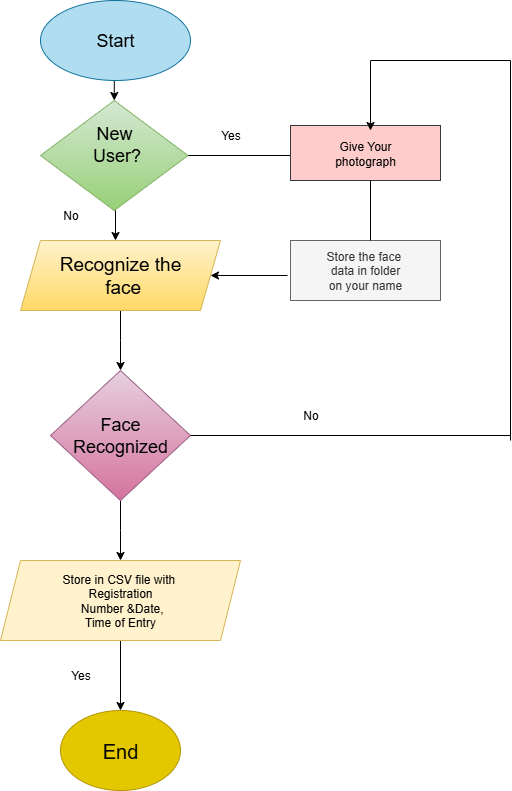

The diagram above was exported from draw.io. Its source (the exported page's mxGraphModel, read from the mxfile embedded in the PNG):
<mxGraphModel dx="1034" dy="1704" grid="1" gridSize="10" guides="1" tooltips="1" connect="1" arrows="1" fold="1" page="1" pageScale="1" pageWidth="850" pageHeight="1100" math="0" shadow="0">
  <root>
    <mxCell id="0" />
    <mxCell id="1" parent="0" />
    <mxCell id="TBmmv9dqRHIDBhzaw0sf-14" value="" style="endArrow=none;html=1;rounded=0;fontFamily=Helvetica;fontSize=12;fontColor=default;labelBackgroundColor=none;exitX=1;exitY=0.5;exitDx=0;exitDy=0;" parent="1" source="TBmmv9dqRHIDBhzaw0sf-3" edge="1">
      <mxGeometry width="50" height="50" relative="1" as="geometry">
        <mxPoint x="460" y="-890" as="sourcePoint" />
        <mxPoint x="550" y="-905" as="targetPoint" />
      </mxGeometry>
    </mxCell>
    <mxCell id="TBmmv9dqRHIDBhzaw0sf-41" style="edgeStyle=orthogonalEdgeStyle;rounded=0;orthogonalLoop=1;jettySize=auto;html=1;exitX=0.5;exitY=1;exitDx=0;exitDy=0;entryX=0.5;entryY=0;entryDx=0;entryDy=0;fontFamily=Helvetica;fontSize=12;fontColor=default;labelBackgroundColor=none;" parent="1" source="TBmmv9dqRHIDBhzaw0sf-1" target="TBmmv9dqRHIDBhzaw0sf-3" edge="1">
      <mxGeometry relative="1" as="geometry" />
    </mxCell>
    <mxCell id="TBmmv9dqRHIDBhzaw0sf-1" value="&lt;font style=&quot;font-size: 18px;&quot;&gt;Start&lt;/font&gt;" style="ellipse;whiteSpace=wrap;html=1;labelBackgroundColor=none;fillColor=#b1ddf0;strokeColor=#10739e;" parent="1" vertex="1">
      <mxGeometry x="300" y="-1060" width="150" height="80" as="geometry" />
    </mxCell>
    <mxCell id="TBmmv9dqRHIDBhzaw0sf-4" style="edgeStyle=orthogonalEdgeStyle;rounded=0;orthogonalLoop=1;jettySize=auto;html=1;exitX=0.5;exitY=1;exitDx=0;exitDy=0;fontFamily=Helvetica;fontSize=12;fontColor=default;labelBackgroundColor=none;" parent="1" source="TBmmv9dqRHIDBhzaw0sf-3" edge="1">
      <mxGeometry relative="1" as="geometry">
        <mxPoint x="375" y="-820" as="targetPoint" />
      </mxGeometry>
    </mxCell>
    <mxCell id="TBmmv9dqRHIDBhzaw0sf-3" value="&lt;font style=&quot;font-size: 18px;&quot;&gt;New&lt;/font&gt;&lt;div&gt;&lt;font style=&quot;font-size: 18px;&quot;&gt;&amp;nbsp;User?&lt;/font&gt;&lt;/div&gt;&lt;div&gt;&lt;font style=&quot;font-size: 18px;&quot;&gt;&lt;br&gt;&lt;/font&gt;&lt;/div&gt;" style="rhombus;whiteSpace=wrap;html=1;fillColor=#d5e8d4;gradientColor=#97d077;strokeColor=#82b366;" parent="1" vertex="1">
      <mxGeometry x="300" y="-960" width="147.5" height="110" as="geometry" />
    </mxCell>
    <mxCell id="TBmmv9dqRHIDBhzaw0sf-6" style="edgeStyle=orthogonalEdgeStyle;rounded=0;orthogonalLoop=1;jettySize=auto;html=1;fontFamily=Helvetica;fontSize=12;fontColor=default;labelBackgroundColor=none;" parent="1" source="TBmmv9dqRHIDBhzaw0sf-5" edge="1">
      <mxGeometry relative="1" as="geometry">
        <mxPoint x="380" y="-690" as="targetPoint" />
      </mxGeometry>
    </mxCell>
    <mxCell id="TBmmv9dqRHIDBhzaw0sf-5" value="&lt;font style=&quot;font-size: 19px;&quot;&gt;Recognize the&lt;/font&gt;&lt;div&gt;&lt;font style=&quot;font-size: 19px;&quot;&gt;&amp;nbsp;face&lt;/font&gt;&lt;/div&gt;" style="shape=parallelogram;perimeter=parallelogramPerimeter;whiteSpace=wrap;html=1;fixedSize=1;strokeColor=#d6b656;align=center;verticalAlign=middle;fontFamily=Helvetica;fontSize=12;labelBackgroundColor=none;fillColor=#fff2cc;gradientColor=#ffd966;" parent="1" vertex="1">
      <mxGeometry x="280" y="-820" width="200" height="70" as="geometry" />
    </mxCell>
    <mxCell id="TBmmv9dqRHIDBhzaw0sf-8" style="edgeStyle=orthogonalEdgeStyle;rounded=0;orthogonalLoop=1;jettySize=auto;html=1;exitX=0.5;exitY=1;exitDx=0;exitDy=0;fontFamily=Helvetica;fontSize=12;fontColor=default;labelBackgroundColor=none;" parent="1" source="TBmmv9dqRHIDBhzaw0sf-7" edge="1">
      <mxGeometry relative="1" as="geometry">
        <mxPoint x="380" y="-500" as="targetPoint" />
      </mxGeometry>
    </mxCell>
    <mxCell id="TBmmv9dqRHIDBhzaw0sf-7" value="&lt;font style=&quot;font-size: 18px;&quot;&gt;Face Recognized&lt;/font&gt;" style="rhombus;whiteSpace=wrap;html=1;strokeColor=#996185;align=center;verticalAlign=middle;fontFamily=Helvetica;fontSize=12;labelBackgroundColor=none;fillColor=#e6d0de;gradientColor=#d5739d;" parent="1" vertex="1">
      <mxGeometry x="310" y="-690" width="140" height="130" as="geometry" />
    </mxCell>
    <mxCell id="TBmmv9dqRHIDBhzaw0sf-10" style="edgeStyle=orthogonalEdgeStyle;rounded=0;orthogonalLoop=1;jettySize=auto;html=1;fontFamily=Helvetica;fontSize=12;fontColor=default;labelBackgroundColor=none;" parent="1" source="TBmmv9dqRHIDBhzaw0sf-9" target="TBmmv9dqRHIDBhzaw0sf-11" edge="1">
      <mxGeometry relative="1" as="geometry">
        <mxPoint x="380" y="-350" as="targetPoint" />
      </mxGeometry>
    </mxCell>
    <mxCell id="TBmmv9dqRHIDBhzaw0sf-9" value="&lt;div&gt;&lt;br&gt;&lt;/div&gt;Store in CSV file with&amp;nbsp;&lt;div&gt;Registration&lt;div&gt;&amp;nbsp;Number &amp;amp;Date,&lt;/div&gt;&lt;div&gt;Time of Entry&lt;div&gt;&lt;br&gt;&lt;/div&gt;&lt;/div&gt;&lt;/div&gt;" style="shape=parallelogram;perimeter=parallelogramPerimeter;whiteSpace=wrap;html=1;fixedSize=1;strokeColor=#d6b656;align=center;verticalAlign=middle;fontFamily=Helvetica;fontSize=12;labelBackgroundColor=none;fillColor=#fff2cc;" parent="1" vertex="1">
      <mxGeometry x="260" y="-500" width="240" height="80" as="geometry" />
    </mxCell>
    <mxCell id="TBmmv9dqRHIDBhzaw0sf-11" value="&lt;font style=&quot;font-size: 20px;&quot;&gt;End&lt;/font&gt;" style="ellipse;whiteSpace=wrap;html=1;strokeColor=#B09500;align=center;verticalAlign=middle;fontFamily=Helvetica;fontSize=12;fontColor=#000000;labelBackgroundColor=none;fillColor=#e3c800;" parent="1" vertex="1">
      <mxGeometry x="320" y="-350" width="120" height="80" as="geometry" />
    </mxCell>
    <mxCell id="TBmmv9dqRHIDBhzaw0sf-15" value="Give&amp;nbsp;Your&lt;div&gt;photograph&lt;/div&gt;" style="rounded=0;whiteSpace=wrap;html=1;strokeColor=#36393d;align=center;verticalAlign=middle;fontFamily=Helvetica;fontSize=12;labelBackgroundColor=none;fillColor=#ffcccc;" parent="1" vertex="1">
      <mxGeometry x="550" y="-935" width="150" height="55" as="geometry" />
    </mxCell>
    <mxCell id="TBmmv9dqRHIDBhzaw0sf-16" value="Store the face&amp;nbsp;&lt;div&gt;data in folder&lt;div&gt;on your name&lt;/div&gt;&lt;/div&gt;" style="rounded=0;whiteSpace=wrap;html=1;strokeColor=#666666;align=center;verticalAlign=middle;fontFamily=Helvetica;fontSize=12;labelBackgroundColor=none;fillColor=#f5f5f5;fontColor=#333333;" parent="1" vertex="1">
      <mxGeometry x="550" y="-820" width="150" height="60" as="geometry" />
    </mxCell>
    <mxCell id="TBmmv9dqRHIDBhzaw0sf-19" value="" style="endArrow=classic;html=1;rounded=0;fontFamily=Helvetica;fontSize=12;fontColor=default;labelBackgroundColor=none;entryX=1;entryY=0.5;entryDx=0;entryDy=0;" parent="1" target="TBmmv9dqRHIDBhzaw0sf-5" edge="1">
      <mxGeometry width="50" height="50" relative="1" as="geometry">
        <mxPoint x="547" y="-785" as="sourcePoint" />
        <mxPoint x="500" y="-760" as="targetPoint" />
      </mxGeometry>
    </mxCell>
    <mxCell id="TBmmv9dqRHIDBhzaw0sf-31" value="" style="endArrow=none;html=1;rounded=0;fontFamily=Helvetica;fontSize=12;fontColor=default;labelBackgroundColor=none;exitX=1;exitY=0.5;exitDx=0;exitDy=0;" parent="1" source="TBmmv9dqRHIDBhzaw0sf-7" edge="1">
      <mxGeometry width="50" height="50" relative="1" as="geometry">
        <mxPoint x="450" y="-620" as="sourcePoint" />
        <mxPoint x="770" y="-625" as="targetPoint" />
      </mxGeometry>
    </mxCell>
    <mxCell id="TBmmv9dqRHIDBhzaw0sf-32" value="" style="edgeLabel;html=1;align=center;verticalAlign=middle;resizable=0;points=[];strokeColor=default;fontFamily=Helvetica;fontSize=12;fontColor=default;labelBackgroundColor=none;fillColor=default;" parent="TBmmv9dqRHIDBhzaw0sf-31" vertex="1" connectable="0">
      <mxGeometry x="0.132" y="4" relative="1" as="geometry">
        <mxPoint as="offset" />
      </mxGeometry>
    </mxCell>
    <mxCell id="TBmmv9dqRHIDBhzaw0sf-33" value="" style="endArrow=none;html=1;rounded=0;fontFamily=Helvetica;fontSize=12;fontColor=default;labelBackgroundColor=none;" parent="1" edge="1">
      <mxGeometry width="50" height="50" relative="1" as="geometry">
        <mxPoint x="770" y="-620" as="sourcePoint" />
        <mxPoint x="770" y="-1000" as="targetPoint" />
      </mxGeometry>
    </mxCell>
    <mxCell id="TBmmv9dqRHIDBhzaw0sf-34" value="" style="endArrow=none;html=1;rounded=0;fontFamily=Helvetica;fontSize=12;fontColor=default;labelBackgroundColor=none;" parent="1" edge="1">
      <mxGeometry width="50" height="50" relative="1" as="geometry">
        <mxPoint x="630" y="-1000" as="sourcePoint" />
        <mxPoint x="770" y="-1000" as="targetPoint" />
      </mxGeometry>
    </mxCell>
    <mxCell id="TBmmv9dqRHIDBhzaw0sf-35" value="" style="endArrow=classic;html=1;rounded=0;fontFamily=Helvetica;fontSize=12;fontColor=default;labelBackgroundColor=none;" parent="1" edge="1">
      <mxGeometry width="50" height="50" relative="1" as="geometry">
        <mxPoint x="630" y="-1000" as="sourcePoint" />
        <mxPoint x="630" y="-930" as="targetPoint" />
      </mxGeometry>
    </mxCell>
    <mxCell id="TBmmv9dqRHIDBhzaw0sf-38" value="" style="endArrow=none;html=1;rounded=0;fontFamily=Helvetica;fontSize=12;fontColor=default;labelBackgroundColor=none;" parent="1" edge="1">
      <mxGeometry width="50" height="50" relative="1" as="geometry">
        <mxPoint x="630" y="-820" as="sourcePoint" />
        <mxPoint x="630" y="-880" as="targetPoint" />
      </mxGeometry>
    </mxCell>
    <mxCell id="TBmmv9dqRHIDBhzaw0sf-42" value="No" style="text;html=1;align=center;verticalAlign=middle;resizable=0;points=[];autosize=1;strokeColor=none;fillColor=none;fontFamily=Helvetica;fontSize=12;fontColor=default;labelBackgroundColor=none;" parent="1" vertex="1">
      <mxGeometry x="310" y="-860" width="40" height="30" as="geometry" />
    </mxCell>
    <mxCell id="TBmmv9dqRHIDBhzaw0sf-43" value="Yes" style="text;html=1;align=center;verticalAlign=middle;resizable=0;points=[];autosize=1;strokeColor=none;fillColor=none;fontFamily=Helvetica;fontSize=12;fontColor=default;labelBackgroundColor=none;" parent="1" vertex="1">
      <mxGeometry x="470" y="-940" width="40" height="30" as="geometry" />
    </mxCell>
    <mxCell id="TBmmv9dqRHIDBhzaw0sf-44" value="Yes" style="text;html=1;align=center;verticalAlign=middle;resizable=0;points=[];autosize=1;strokeColor=none;fillColor=none;fontFamily=Helvetica;fontSize=12;fontColor=default;labelBackgroundColor=none;" parent="1" vertex="1">
      <mxGeometry x="320" y="-400" width="40" height="30" as="geometry" />
    </mxCell>
    <mxCell id="TBmmv9dqRHIDBhzaw0sf-45" value="No" style="text;html=1;align=center;verticalAlign=middle;resizable=0;points=[];autosize=1;strokeColor=none;fillColor=none;fontFamily=Helvetica;fontSize=12;fontColor=default;labelBackgroundColor=none;" parent="1" vertex="1">
      <mxGeometry x="550" y="-660" width="40" height="30" as="geometry" />
    </mxCell>
  </root>
</mxGraphModel>